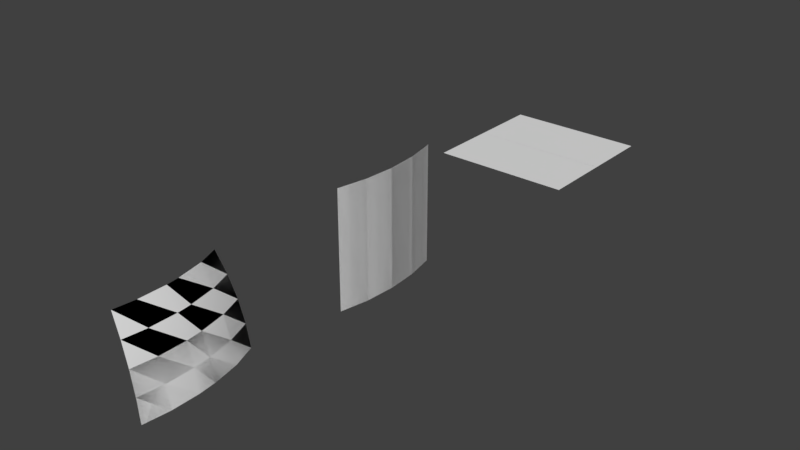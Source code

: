 # Source: flasksLabels.blend  (saved by Blender 2.79.0; exported with 4.5.12 LTS)
import bpy
from mathutils import Matrix  # noqa: F401  (used for matrix-valued properties, if any)

bpy.ops.wm.read_factory_settings(use_empty=True)
scene = bpy.context.scene
scene.name = 'Scene'

# ---- collections
col_collection_1 = bpy.data.collections.new('Collection 1'); scene.collection.children.link(col_collection_1)

# ---- world
world_world = bpy.data.worlds.new('World'); scene.world = world_world
world_world.color = (0.05088, 0.05088, 0.05088)
world_world.use_sun_shadow = False
world_world.sun_shadow_jitter_overblur = 0.0
world_world.cycles.sampling_method = 'MANUAL'

# ---- meshes
me_cylinder = bpy.data.meshes.new('Cylinder')
me_cylinder.from_pydata([(-0.01702, 0.2588, -0.5019), (-0.01702, 0.2588, 0.5019), (0.008496, 0.1305, -0.5019), (0.008496, 0.1305, 0.5019), (0.01705, 3.972e-09, -0.5019), (0.01705, 3.972e-09, 0.5019), (0.008496, -0.1305, -0.5019), (0.008496, -0.1305, 0.5019), (-0.01702, -0.2588, -0.5019), (-0.01702, -0.2588, 0.5019)], [], [(0, 1, 3, 2), (2, 3, 5, 4), (4, 5, 7, 6), (6, 7, 9, 8)])
me_cylinder.polygons.foreach_set('use_smooth', [True] * 4)
_uv = me_cylinder.uv_layers.new(name='UVMap')
_uv.uv.foreach_set('vector', [1.0, 5.938e-08, 1.0, 1.0, 0.7522, 1.0, 0.7522, 0.0, 0.7522, 0.0, 0.7522, 1.0, 0.5, 1.0, 0.5, 5.938e-08, 0.5, 5.938e-08, 0.5, 1.0, 0.2478, 1.0, 0.2478, 5.938e-08, 0.2478, 5.938e-08, 0.2478, 1.0, 2.303e-07, 1.0, 0.0, 0.0])
me_cylinder.use_remesh_preserve_volume = False
me_cylinder.use_remesh_preserve_attributes = False
me_cylinder.use_mirror_vertex_groups = False
me_cylinder.update()
me_cylinder_001 = bpy.data.meshes.new('Cylinder.001')
me_cylinder_001.from_pydata([(-0.01702, 0.2588, -0.5019), (-0.01702, 0.2588, 0.5019), (0.008496, 0.1305, -0.5019), (0.008496, 0.1305, 0.5019), (0.01705, 3.972e-09, -0.5019), (0.01705, 3.972e-09, 0.5019), (0.008496, -0.1305, -0.5019), (0.008496, -0.1305, 0.5019), (-0.01702, -0.2588, -0.5019), (-0.01702, -0.2588, 0.5019)], [], [(0, 2, 3, 1), (2, 4, 5, 3), (4, 6, 7, 5), (6, 8, 9, 7)])
me_cylinder_001.polygons.foreach_set('use_smooth', [True] * 4)
_uv = me_cylinder_001.uv_layers.new(name='UVMap')
_uv.uv.foreach_set('vector', [1.0, 1.0, 0.7522, 1.0, 0.7522, 0.0, 1.0, 5.938e-08, 0.7522, 1.0, 0.5, 1.0, 0.5, 5.938e-08, 0.7522, 0.0, 0.5, 1.0, 0.2478, 1.0, 0.2478, 5.938e-08, 0.5, 5.938e-08, 0.2478, 1.0, 2.303e-07, 1.0, 0.0, 0.0, 0.2478, 5.938e-08])
me_cylinder_001.use_remesh_preserve_volume = False
me_cylinder_001.use_remesh_preserve_attributes = False
me_cylinder_001.use_mirror_vertex_groups = False
me_cylinder_001.update()
me_plane = bpy.data.meshes.new('Plane')
me_plane.from_pydata([(-1.0, -1.0, 0.0), (1.0, -1.0, 0.0), (-1.0, 1.0, 0.0), (1.0, 1.0, 0.0)], [], [(0, 1, 3, 2)])
_uv = me_plane.uv_layers.new(name='UVMap')
_uv.uv.foreach_set('vector', [1.0, -5.96e-08, 1.0, 1.0, 0.0, 1.0, -5.96e-08, 0.0])
me_plane.use_remesh_preserve_volume = False
me_plane.use_remesh_preserve_attributes = False
me_plane.use_mirror_vertex_groups = False
me_plane.update()
me_plane_001 = bpy.data.meshes.new('Plane.001')
me_plane_001.from_pydata([(-1.0, -1.0, 0.0), (1.0, -1.0, 0.0), (-1.0, 1.0, 0.0), (1.0, 1.0, 0.0)], [], [(0, 1, 3, 2)])
_uv = me_plane_001.uv_layers.new(name='UVMap')
_uv.uv.foreach_set('vector', [1.0, -5.96e-08, 1.0, 1.0, 0.0, 1.0, -5.96e-08, 0.0])
me_plane_001.use_remesh_preserve_volume = False
me_plane_001.use_remesh_preserve_attributes = False
me_plane_001.use_mirror_vertex_groups = False
me_plane_001.update()
me_sphere_001 = bpy.data.meshes.new('Sphere.001')
me_sphere_001.from_pydata([(-0.108, 0.2261, 0.1839), (-0.06921, 0.2408, 0.09519), (-0.03867, 0.2525, 0.00279), (-0.01664, 0.2608, -0.0924), (-0.003336, 0.2659, -0.1895), (-0.05779, -0.2414, 0.1839), (-0.01664, -0.2489, 0.09519), (0.01579, -0.2548, 0.00279), (0.03917, -0.2591, -0.0924), (0.0533, -0.2617, -0.1895), (-0.05197, 0.02202, 0.1839), (-0.07504, 0.138, 0.1839), (-0.01081, 0.03021, 0.09519), (-0.03389, 0.1462, 0.09519), (0.02161, 0.03666, 0.00279), (-0.001466, 0.1527, 0.00279), (0.045, 0.04131, -0.0924), (0.02192, 0.1573, -0.0924), (0.03604, 0.1601, -0.1895), (0.05912, 0.04412, -0.1895), (-0.04667, -0.15, 0.1839), (-0.04667, -0.03174, 0.1839), (-0.004713, -0.15, 0.09519), (-0.004713, -0.03174, 0.09519), (0.02835, -0.15, 0.00279), (0.02835, -0.03174, 0.00279), (0.05219, -0.15, -0.0924), (0.05219, -0.03174, -0.0924), (0.06659, -0.03174, -0.1895), (0.06659, -0.15, -0.1895)], [], [(14, 12, 23, 25), (16, 14, 25, 27), (19, 16, 27, 28), (22, 20, 5, 6), (1, 0, 11, 13), (2, 1, 13, 15), (3, 2, 15, 17), (4, 3, 17, 18), (24, 22, 6, 7), (26, 24, 7, 8), (29, 26, 8, 9), (10, 12, 13, 11), (12, 14, 15, 13), (14, 16, 17, 15), (16, 19, 18, 17), (20, 22, 23, 21), (22, 24, 25, 23), (24, 26, 27, 25), (26, 29, 28, 27), (12, 10, 21, 23)])
me_sphere_001.polygons.foreach_set('use_smooth', [True] * 20)
_uv = me_sphere_001.uv_layers.new(name='UVMap')
_uv.uv.foreach_set('vector', [0.5632, 0.488, 0.5579, 0.7244, 0.4446, 0.7248, 0.4382, 0.4884, 0.5671, 0.2515, 0.5632, 0.488, 0.4382, 0.4884, 0.4336, 0.252, 0.5694, 0.0174, 0.5671, 0.2515, 0.4336, 0.252, 0.4308, 0.01787, 0.2307, 0.7337, 0.2388, 0.9679, 0.07564, 0.9826, 0.05408, 0.7496, 0.9501, 0.7496, 0.931, 0.9826, 0.7653, 0.9661, 0.7722, 0.7319, 0.9652, 0.514, 0.9501, 0.7496, 0.7722, 0.7319, 0.7775, 0.4954, 0.9761, 0.2783, 0.9652, 0.514, 0.7775, 0.4954, 0.7814, 0.259, 0.9826, 0.04454, 0.9761, 0.2783, 0.7814, 0.259, 0.7837, 0.02486, 0.2243, 0.4973, 0.2307, 0.7337, 0.05408, 0.7496, 0.03709, 0.514, 0.2196, 0.2609, 0.2243, 0.4973, 0.03709, 0.514, 0.02482, 0.2783, 0.2168, 0.02679, 0.2196, 0.2609, 0.02482, 0.2783, 0.0174, 0.04454, 0.551, 0.9587, 0.5579, 0.7244, 0.7722, 0.7319, 0.7653, 0.9661, 0.5579, 0.7244, 0.5632, 0.488, 0.7775, 0.4954, 0.7722, 0.7319, 0.5632, 0.488, 0.5671, 0.2515, 0.7814, 0.259, 0.7775, 0.4954, 0.5671, 0.2515, 0.5694, 0.0174, 0.7837, 0.02486, 0.7814, 0.259, 0.2388, 0.9679, 0.2307, 0.7337, 0.4446, 0.7248, 0.4528, 0.959, 0.2307, 0.7337, 0.2243, 0.4973, 0.4382, 0.4884, 0.4446, 0.7248, 0.2243, 0.4973, 0.2196, 0.2609, 0.4336, 0.252, 0.4382, 0.4884, 0.2196, 0.2609, 0.2168, 0.02679, 0.4308, 0.01787, 0.4336, 0.252, 0.5579, 0.7244, 0.551, 0.9587, 0.4528, 0.959, 0.4446, 0.7248])
me_sphere_001.use_remesh_preserve_volume = False
me_sphere_001.use_remesh_preserve_attributes = False
me_sphere_001.use_mirror_vertex_groups = False
me_sphere_001.update()
me_sphere = bpy.data.meshes.new('Sphere')
me_sphere.from_pydata([(-0.108, 0.2261, 0.1839), (-0.06921, 0.2408, 0.09519), (-0.03867, 0.2525, 0.00279), (-0.01664, 0.2608, -0.0924), (-0.003336, 0.2659, -0.1895), (-0.05779, -0.2414, 0.1839), (-0.01664, -0.2489, 0.09519), (0.01579, -0.2548, 0.00279), (0.03917, -0.2591, -0.0924), (0.0533, -0.2617, -0.1895), (-0.05197, 0.02202, 0.1839), (-0.07504, 0.138, 0.1839), (-0.01081, 0.03021, 0.09519), (-0.03389, 0.1462, 0.09519), (0.02161, 0.03666, 0.00279), (-0.001466, 0.1527, 0.00279), (0.045, 0.04131, -0.0924), (0.02192, 0.1573, -0.0924), (0.03604, 0.1601, -0.1895), (0.05912, 0.04412, -0.1895), (-0.04667, -0.15, 0.1839), (-0.04667, -0.03174, 0.1839), (-0.004713, -0.15, 0.09519), (-0.004713, -0.03174, 0.09519), (0.02835, -0.15, 0.00279), (0.02835, -0.03174, 0.00279), (0.05219, -0.15, -0.0924), (0.05219, -0.03174, -0.0924), (0.06659, -0.03174, -0.1895), (0.06659, -0.15, -0.1895)], [], [(14, 25, 23, 12), (16, 27, 25, 14), (19, 28, 27, 16), (22, 6, 5, 20), (1, 13, 11, 0), (2, 15, 13, 1), (3, 17, 15, 2), (4, 18, 17, 3), (24, 7, 6, 22), (26, 8, 7, 24), (29, 9, 8, 26), (10, 11, 13, 12), (12, 13, 15, 14), (14, 15, 17, 16), (16, 17, 18, 19), (20, 21, 23, 22), (22, 23, 25, 24), (24, 25, 27, 26), (26, 27, 28, 29), (12, 23, 21, 10)])
me_sphere.polygons.foreach_set('use_smooth', [True] * 20)
_uv = me_sphere.uv_layers.new(name='UVMap')
_uv.uv.foreach_set('vector', [0.4371, 0.488, 0.5614, 0.4885, 0.555, 0.7235, 0.4425, 0.7231, 0.4333, 0.253, 0.566, 0.2535, 0.5614, 0.4885, 0.4371, 0.488, 0.431, 0.02029, 0.5688, 0.02076, 0.566, 0.2535, 0.4333, 0.253, 0.7677, 0.7323, 0.9432, 0.7481, 0.9218, 0.9797, 0.7596, 0.9651, 0.05257, 0.7481, 0.2295, 0.7305, 0.2363, 0.9633, 0.07159, 0.9797, 0.03759, 0.5139, 0.2241, 0.4955, 0.2295, 0.7305, 0.05257, 0.7481, 0.0268, 0.2796, 0.2203, 0.2604, 0.2241, 0.4955, 0.03759, 0.5139, 0.02029, 0.04727, 0.218, 0.02771, 0.2203, 0.2604, 0.0268, 0.2796, 0.7741, 0.4973, 0.9601, 0.5139, 0.9432, 0.7481, 0.7677, 0.7323, 0.7787, 0.2623, 0.9723, 0.2796, 0.9601, 0.5139, 0.7741, 0.4973, 0.7815, 0.02962, 0.9797, 0.04727, 0.9723, 0.2796, 0.7787, 0.2623, 0.4493, 0.9559, 0.2363, 0.9633, 0.2295, 0.7305, 0.4425, 0.7231, 0.4425, 0.7231, 0.2295, 0.7305, 0.2241, 0.4955, 0.4371, 0.488, 0.4371, 0.488, 0.2241, 0.4955, 0.2203, 0.2604, 0.4333, 0.253, 0.4333, 0.253, 0.2203, 0.2604, 0.218, 0.02771, 0.431, 0.02029, 0.7596, 0.9651, 0.547, 0.9562, 0.555, 0.7235, 0.7677, 0.7323, 0.7677, 0.7323, 0.555, 0.7235, 0.5614, 0.4885, 0.7741, 0.4973, 0.7741, 0.4973, 0.5614, 0.4885, 0.566, 0.2535, 0.7787, 0.2623, 0.7787, 0.2623, 0.566, 0.2535, 0.5688, 0.02076, 0.7815, 0.02962, 0.4425, 0.7231, 0.555, 0.7235, 0.547, 0.9562, 0.4493, 0.9559])
me_sphere.use_remesh_preserve_volume = False
me_sphere.use_remesh_preserve_attributes = False
me_sphere.use_mirror_vertex_groups = False
me_sphere.update()

# ---- objects
ob_cylinderface = bpy.data.objects.new('CylinderFace', me_cylinder)
ob_back_002 = bpy.data.objects.new('Back.002', me_cylinder_001)
ob_faceflat = bpy.data.objects.new('FaceFlat', me_plane)
ob_back_001 = bpy.data.objects.new('Back.001', me_plane_001)
ob_sphereface = bpy.data.objects.new('SphereFace', me_sphere_001)
ob_back = bpy.data.objects.new('Back', me_sphere)

# ---- transforms, parenting, visibility, modifiers, constraints
ob_cylinderface.location = (-0.01705, -1.0, 0.0)
ob_cylinderface.scale = (1.0, 1.0, 0.5097)
ob_cylinderface.lineart.crease_threshold = 0.0
ob_back_002.parent = ob_cylinderface
ob_back_002.matrix_parent_inverse = Matrix(((1.0, 0.0, 0.0, 0.01705), (0.0, 1.0, 0.0, 1.0), (0.0, 0.0, 1.962, 0.0), (0.0, 0.0, 0.0, 1.0)))
ob_back_002.location = (-0.01705, -1.0, 0.0)
ob_back_002.scale = (1.0, 1.0, 0.5097)
ob_back_002.lineart.crease_threshold = 0.0
ob_faceflat.location = (0.0, 0.0, 0.0)
ob_faceflat.scale = (0.2969, 0.2969, 0.2969)
ob_faceflat.lineart.crease_threshold = 0.0
ob_back_001.parent = ob_faceflat
ob_back_001.location = (0.0, 0.0, 0.0)
ob_back_001.rotation_euler = (3.142, -0.0, 0.0)
ob_back_001.lineart.crease_threshold = 0.0
ob_sphereface.location = (-0.07723, -1.939, -0.03826)
ob_sphereface.lineart.crease_threshold = 0.0
_m = ob_sphereface.modifiers.new('EdgeSplit', 'EDGE_SPLIT')
ob_back.parent = ob_sphereface
ob_back.matrix_parent_inverse = Matrix(((1.0, 0.0, 0.0, -0.9228), (0.0, 1.0, 0.0, 2.575), (0.0, 0.0, 1.0, -0.2875), (0.0, 0.0, 0.0, 1.0)))
ob_back.location = (0.9228, -2.575, 0.2875)
ob_back.lineart.crease_threshold = 0.0
_m = ob_back.modifiers.new('EdgeSplit', 'EDGE_SPLIT')

# ---- collection membership
col_collection_1.objects.link(ob_cylinderface)
col_collection_1.objects.link(ob_back_002)
col_collection_1.objects.link(ob_faceflat)
col_collection_1.objects.link(ob_back_001)
col_collection_1.objects.link(ob_sphereface)
col_collection_1.objects.link(ob_back)

# ---- scene / render settings (as saved in the file)
scene.frame_start = 1; scene.frame_end = 250; scene.frame_set(1)
scene.render.engine = 'BLENDER_EEVEE_NEXT'
scene.render.resolution_percentage = 50
scene.render.dither_intensity = 0.0
scene.cycles.use_denoising = False
scene.cycles.samples = 128
scene.cycles.sampling_pattern = 'TABULATED_SOBOL'
scene.cycles.use_adaptive_sampling = False
scene.cycles.use_light_tree = False
scene.cycles.blur_glossy = 0.0
scene.cycles.sample_clamp_indirect = 0.0
scene.view_settings.view_transform = 'Standard'
bpy.context.view_layer.update()

# ---- added for rendering (the .blend has no active camera and no usable light): camera, sun
cam_auto = bpy.data.cameras.new('AutoCamera')
cam_auto.lens = 50.0
cam_auto.sensor_width = 36.0
cam_auto.clip_end = 1000.0
ob_auto_camera = bpy.data.objects.new('AutoCamera', cam_auto)
scene.collection.objects.link(ob_auto_camera)
ob_auto_camera.location = (2.42213, -3.85862, 1.93771)
ob_auto_camera.rotation_euler = (1.09748, -7.21219e-08, 0.694738)
scene.camera = ob_auto_camera
light_auto_sun = bpy.data.lights.new('AutoSun', 'SUN')
light_auto_sun.energy = 3.0
light_auto_sun.angle = 0.0523599
ob_auto_sun = bpy.data.objects.new('AutoSun', light_auto_sun)
scene.collection.objects.link(ob_auto_sun)
ob_auto_sun.rotation_euler = (0.872665, 0.174533, 0.523599)
bpy.context.view_layer.update()
